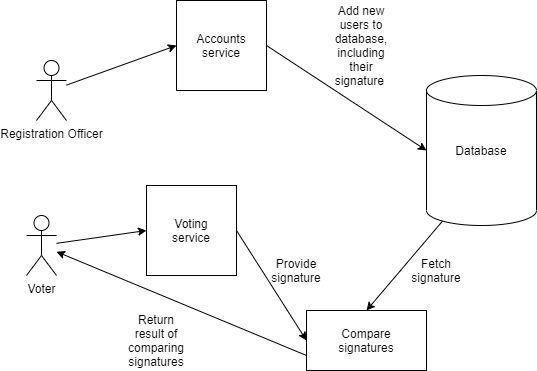

The diagram above was exported from draw.io. Its source (the exported page's mxGraphModel, read from the mxfile embedded in the PNG):
<mxGraphModel dx="1662" dy="794" grid="1" gridSize="10" guides="1" tooltips="1" connect="1" arrows="1" fold="1" page="1" pageScale="1" pageWidth="850" pageHeight="1100" math="0" shadow="0" extFonts="Permanent Marker^https://fonts.googleapis.com/css?family=Permanent+Marker">
  <root>
    <mxCell id="0" />
    <mxCell id="1" parent="0" />
    <mxCell id="WaOUqqmb4NBlbXswpaTi-1" value="" style="shape=cylinder3;whiteSpace=wrap;html=1;boundedLbl=1;backgroundOutline=1;size=15;" vertex="1" parent="1">
      <mxGeometry x="530" y="225" width="110" height="150" as="geometry" />
    </mxCell>
    <mxCell id="WaOUqqmb4NBlbXswpaTi-2" value="Database" style="text;html=1;strokeColor=none;fillColor=none;align=center;verticalAlign=middle;whiteSpace=wrap;rounded=0;" vertex="1" parent="1">
      <mxGeometry x="565" y="290" width="40" height="20" as="geometry" />
    </mxCell>
    <mxCell id="WaOUqqmb4NBlbXswpaTi-6" value="Voter" style="shape=umlActor;verticalLabelPosition=bottom;verticalAlign=top;html=1;outlineConnect=0;" vertex="1" parent="1">
      <mxGeometry x="130" y="365" width="30" height="60" as="geometry" />
    </mxCell>
    <mxCell id="WaOUqqmb4NBlbXswpaTi-9" value="" style="whiteSpace=wrap;html=1;aspect=fixed;" vertex="1" parent="1">
      <mxGeometry x="250" y="335" width="90" height="90" as="geometry" />
    </mxCell>
    <mxCell id="WaOUqqmb4NBlbXswpaTi-12" value="" style="endArrow=classic;html=1;entryX=0;entryY=0.5;entryDx=0;entryDy=0;" edge="1" parent="1" source="WaOUqqmb4NBlbXswpaTi-6" target="WaOUqqmb4NBlbXswpaTi-9">
      <mxGeometry width="50" height="50" relative="1" as="geometry">
        <mxPoint x="180" y="450" as="sourcePoint" />
        <mxPoint x="270" y="420.58" as="targetPoint" />
      </mxGeometry>
    </mxCell>
    <mxCell id="WaOUqqmb4NBlbXswpaTi-14" value="Registration Officer" style="shape=umlActor;verticalLabelPosition=bottom;verticalAlign=top;html=1;outlineConnect=0;" vertex="1" parent="1">
      <mxGeometry x="140" y="210" width="30" height="60" as="geometry" />
    </mxCell>
    <mxCell id="WaOUqqmb4NBlbXswpaTi-19" value="" style="endArrow=classic;html=1;entryX=0;entryY=0.5;entryDx=0;entryDy=0;" edge="1" parent="1" source="WaOUqqmb4NBlbXswpaTi-14" target="WaOUqqmb4NBlbXswpaTi-27">
      <mxGeometry width="50" height="50" relative="1" as="geometry">
        <mxPoint x="180" y="250" as="sourcePoint" />
        <mxPoint x="280" y="220" as="targetPoint" />
      </mxGeometry>
    </mxCell>
    <mxCell id="WaOUqqmb4NBlbXswpaTi-27" value="" style="whiteSpace=wrap;html=1;aspect=fixed;" vertex="1" parent="1">
      <mxGeometry x="280" y="150" width="90" height="90" as="geometry" />
    </mxCell>
    <mxCell id="WaOUqqmb4NBlbXswpaTi-10" value="Accounts service" style="text;html=1;strokeColor=none;fillColor=none;align=center;verticalAlign=middle;whiteSpace=wrap;rounded=0;" vertex="1" parent="1">
      <mxGeometry x="305" y="185" width="40" height="20" as="geometry" />
    </mxCell>
    <mxCell id="WaOUqqmb4NBlbXswpaTi-29" value="Voting service" style="text;html=1;strokeColor=none;fillColor=none;align=center;verticalAlign=middle;whiteSpace=wrap;rounded=0;" vertex="1" parent="1">
      <mxGeometry x="275" y="370" width="40" height="20" as="geometry" />
    </mxCell>
    <mxCell id="WaOUqqmb4NBlbXswpaTi-30" value="" style="endArrow=classic;html=1;entryX=0;entryY=0.5;entryDx=0;entryDy=0;entryPerimeter=0;exitX=1;exitY=0.5;exitDx=0;exitDy=0;" edge="1" parent="1" source="WaOUqqmb4NBlbXswpaTi-27" target="WaOUqqmb4NBlbXswpaTi-1">
      <mxGeometry width="50" height="50" relative="1" as="geometry">
        <mxPoint x="390" y="240" as="sourcePoint" />
        <mxPoint x="440" y="190" as="targetPoint" />
      </mxGeometry>
    </mxCell>
    <mxCell id="WaOUqqmb4NBlbXswpaTi-31" value="Add new users to database, including their signature&amp;nbsp;" style="text;html=1;strokeColor=none;fillColor=none;align=center;verticalAlign=middle;whiteSpace=wrap;rounded=0;" vertex="1" parent="1">
      <mxGeometry x="430" y="165" width="70" height="60" as="geometry" />
    </mxCell>
    <mxCell id="WaOUqqmb4NBlbXswpaTi-33" value="" style="endArrow=classic;html=1;exitX=1;exitY=0.5;exitDx=0;exitDy=0;entryX=0;entryY=0.5;entryDx=0;entryDy=0;" edge="1" parent="1" source="WaOUqqmb4NBlbXswpaTi-9" target="WaOUqqmb4NBlbXswpaTi-36">
      <mxGeometry width="50" height="50" relative="1" as="geometry">
        <mxPoint x="350" y="510" as="sourcePoint" />
        <mxPoint x="410" y="470" as="targetPoint" />
      </mxGeometry>
    </mxCell>
    <mxCell id="WaOUqqmb4NBlbXswpaTi-35" value="" style="endArrow=classic;html=1;exitX=0.145;exitY=1;exitDx=0;exitDy=-4.35;exitPerimeter=0;entryX=0.5;entryY=0;entryDx=0;entryDy=0;" edge="1" parent="1" source="WaOUqqmb4NBlbXswpaTi-1" target="WaOUqqmb4NBlbXswpaTi-36">
      <mxGeometry width="50" height="50" relative="1" as="geometry">
        <mxPoint x="480" y="500" as="sourcePoint" />
        <mxPoint x="470" y="450" as="targetPoint" />
      </mxGeometry>
    </mxCell>
    <mxCell id="WaOUqqmb4NBlbXswpaTi-36" value="" style="rounded=0;whiteSpace=wrap;html=1;" vertex="1" parent="1">
      <mxGeometry x="410" y="460" width="120" height="60" as="geometry" />
    </mxCell>
    <mxCell id="WaOUqqmb4NBlbXswpaTi-37" value="Compare signatures" style="text;html=1;strokeColor=none;fillColor=none;align=center;verticalAlign=middle;whiteSpace=wrap;rounded=0;" vertex="1" parent="1">
      <mxGeometry x="450" y="480" width="40" height="20" as="geometry" />
    </mxCell>
    <mxCell id="WaOUqqmb4NBlbXswpaTi-42" value="Provide signature" style="text;html=1;strokeColor=none;fillColor=none;align=center;verticalAlign=middle;whiteSpace=wrap;rounded=0;" vertex="1" parent="1">
      <mxGeometry x="380" y="410" width="40" height="20" as="geometry" />
    </mxCell>
    <mxCell id="WaOUqqmb4NBlbXswpaTi-44" value="Fetch signature" style="text;html=1;strokeColor=none;fillColor=none;align=center;verticalAlign=middle;whiteSpace=wrap;rounded=0;" vertex="1" parent="1">
      <mxGeometry x="520" y="410" width="40" height="20" as="geometry" />
    </mxCell>
    <mxCell id="WaOUqqmb4NBlbXswpaTi-45" value="" style="endArrow=classic;html=1;exitX=0;exitY=0.75;exitDx=0;exitDy=0;" edge="1" parent="1" source="WaOUqqmb4NBlbXswpaTi-36" target="WaOUqqmb4NBlbXswpaTi-6">
      <mxGeometry width="50" height="50" relative="1" as="geometry">
        <mxPoint x="345" y="630" as="sourcePoint" />
        <mxPoint x="190" y="480" as="targetPoint" />
      </mxGeometry>
    </mxCell>
    <mxCell id="WaOUqqmb4NBlbXswpaTi-46" value="Return result of comparing signatures" style="text;html=1;strokeColor=none;fillColor=none;align=center;verticalAlign=middle;whiteSpace=wrap;rounded=0;" vertex="1" parent="1">
      <mxGeometry x="240" y="480" width="40" height="20" as="geometry" />
    </mxCell>
  </root>
</mxGraphModel>